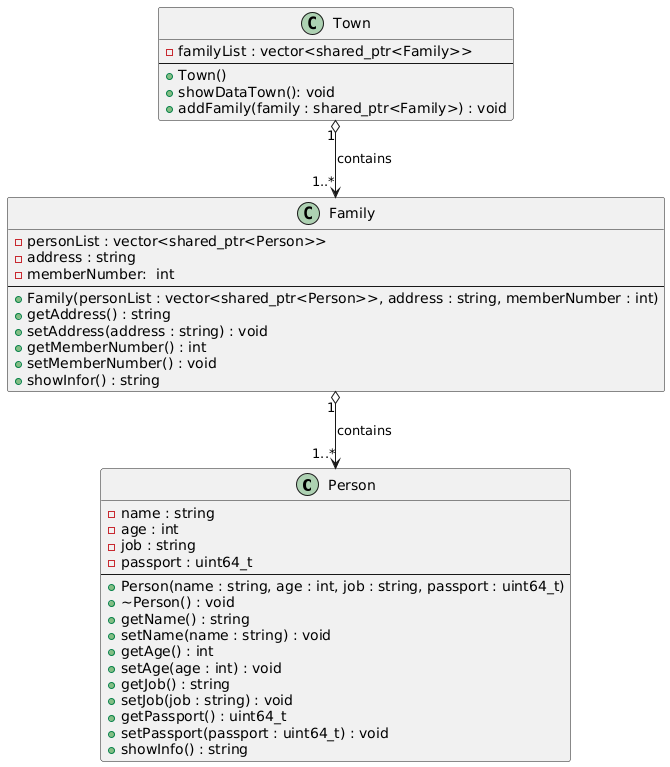

The diagram above was rendered by PlantUML. Its source (embedded in the PNG):
@startuml
class Person {
    - name : string
    - age : int
    - job : string
    - passport : uint64_t
    --
    + Person(name : string, age : int, job : string, passport : uint64_t)
    + ~Person() : void
    + getName() : string
    + setName(name : string) : void
    + getAge() : int
    + setAge(age : int) : void
    + getJob() : string
    + setJob(job : string) : void
    + getPassport() : uint64_t
    + setPassport(passport : uint64_t) : void
    + showInfo() : string
}

class Family {
    - personList : vector<shared_ptr<Person>>
    - address : string
    - memberNumber:  int
    --
    + Family(personList : vector<shared_ptr<Person>>, address : string, memberNumber : int)
    + getAddress() : string
    + setAddress(address : string) : void
    + getMemberNumber() : int
    + setMemberNumber() : void
    + showInfor() : string
}

class Town {
    - familyList : vector<shared_ptr<Family>>
    --
    + Town()
    + showDataTown(): void 
    + addFamily(family : shared_ptr<Family>) : void
}

Town "1" o--> "1..*" Family : contains
Family "1" o--> "1..*" Person : contains
@enduml